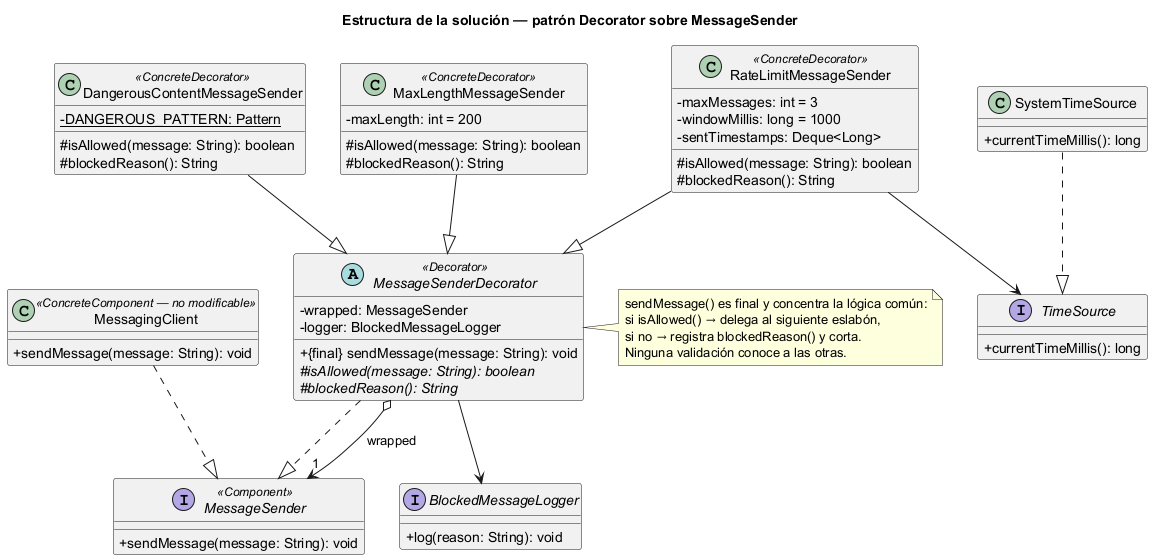

The diagram above was rendered by PlantUML. Its source (embedded in the PNG):
@startuml 02-decorator-estructura
title Estructura de la solución — patrón Decorator sobre MessageSender

skinparam classAttributeIconSize 0
skinparam shadowing false

interface MessageSender <<Component>> {
  + sendMessage(message: String): void
}

class MessagingClient <<ConcreteComponent — no modificable>> {
  + sendMessage(message: String): void
}

abstract class MessageSenderDecorator <<Decorator>> {
  - wrapped: MessageSender
  - logger: BlockedMessageLogger
  + {final} sendMessage(message: String): void
  # {abstract} isAllowed(message: String): boolean
  # {abstract} blockedReason(): String
}

class DangerousContentMessageSender <<ConcreteDecorator>> {
  - {static} DANGEROUS_PATTERN: Pattern
  # isAllowed(message: String): boolean
  # blockedReason(): String
}

class MaxLengthMessageSender <<ConcreteDecorator>> {
  - maxLength: int = 200
  # isAllowed(message: String): boolean
  # blockedReason(): String
}

class RateLimitMessageSender <<ConcreteDecorator>> {
  - maxMessages: int = 3
  - windowMillis: long = 1000
  - sentTimestamps: Deque<Long>
  # isAllowed(message: String): boolean
  # blockedReason(): String
}

interface BlockedMessageLogger {
  + log(reason: String): void
}

interface TimeSource {
  + currentTimeMillis(): long
}

class SystemTimeSource {
  + currentTimeMillis(): long
}

MessagingClient ..|> MessageSender
MessageSenderDecorator ..|> MessageSender
MessageSenderDecorator o--> "1" MessageSender : wrapped
MessageSenderDecorator --> BlockedMessageLogger

DangerousContentMessageSender --|> MessageSenderDecorator
MaxLengthMessageSender --|> MessageSenderDecorator
RateLimitMessageSender --|> MessageSenderDecorator

RateLimitMessageSender --> TimeSource
SystemTimeSource ..|> TimeSource

note right of MessageSenderDecorator
  sendMessage() es final y concentra la lógica común:
  si isAllowed() → delega al siguiente eslabón,
  si no → registra blockedReason() y corta.
  Ninguna validación conoce a las otras.
end note

@enduml